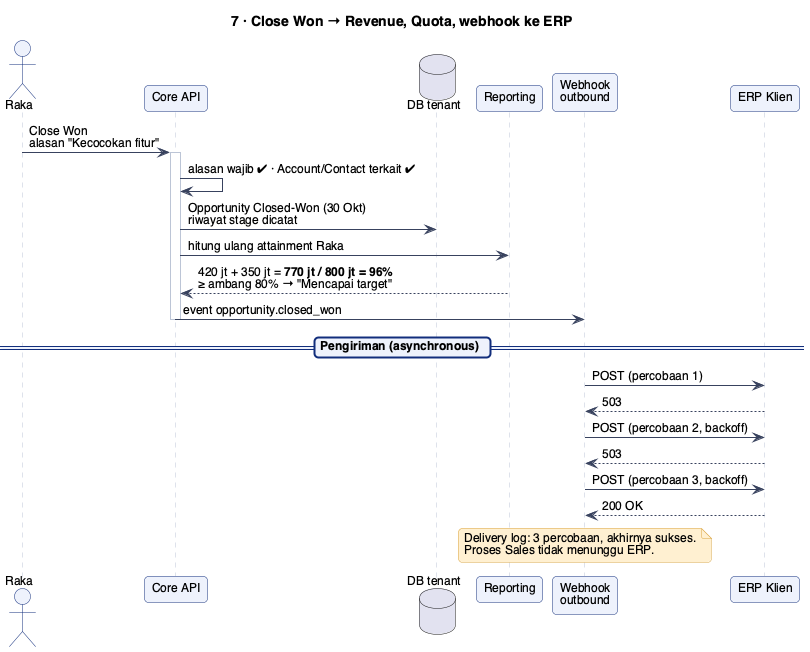

The diagram above was rendered by PlantUML. Its source (embedded in the PNG):
@startuml
!include style.iuml
title 7 · Close Won → Revenue, Quota, webhook ke ERP
actor "Raka" as RK
participant "Core API" as API
database "DB tenant" as DB
participant "Reporting" as RPT
participant "Webhook\noutbound" as OUT
participant "ERP Klien" as ERP

RK -> API : Close Won\nalasan "Kecocokan fitur"
activate API
API -> API : alasan wajib ✔ · Account/Contact terkait ✔
API -> DB : Opportunity Closed-Won (30 Okt)\nriwayat stage dicatat
API -> RPT : hitung ulang attainment Raka
RPT --> API : 420 jt + 350 jt = **770 jt / 800 jt = 96%**\n≥ ambang 80% → "Mencapai target"
API -> OUT : event opportunity.closed_won
deactivate API
== Pengiriman (asynchronous) ==
OUT -> ERP : POST (percobaan 1)
ERP --> OUT : 503
OUT -> ERP : POST (percobaan 2, backoff)
ERP --> OUT : 503
OUT -> ERP : POST (percobaan 3, backoff)
ERP --> OUT : 200 OK
note over OUT : Delivery log: 3 percobaan, akhirnya sukses.\nProses Sales tidak menunggu ERP.
@enduml